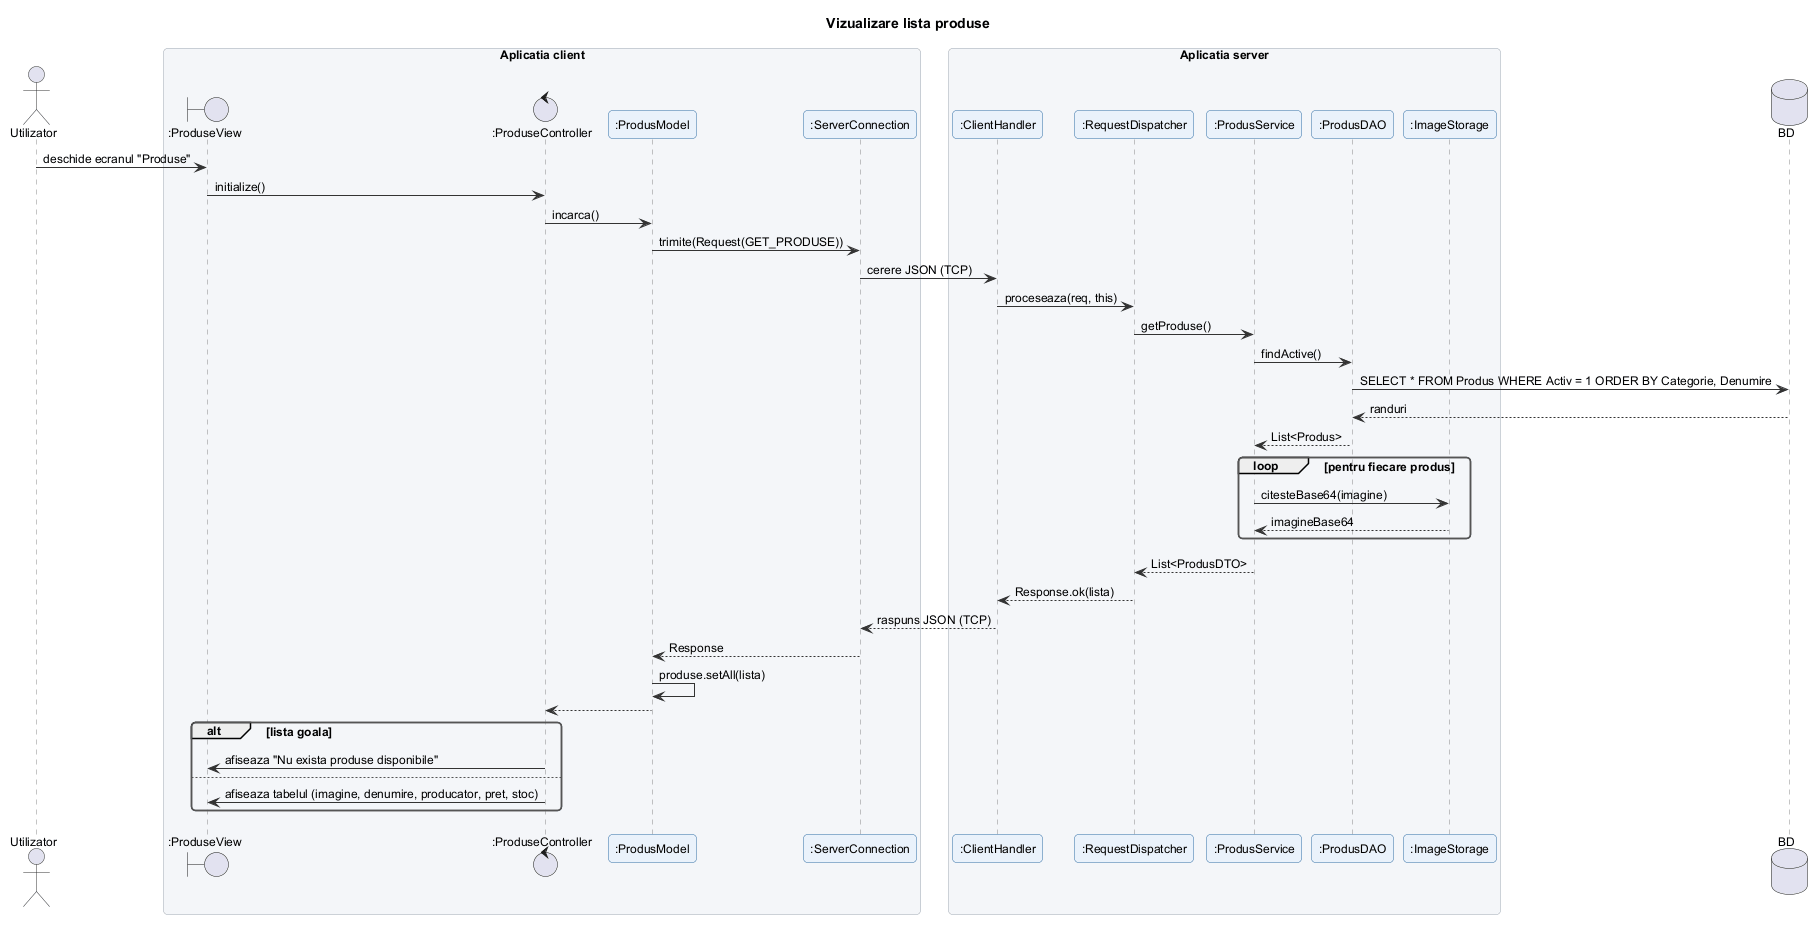

The diagram above was rendered by PlantUML. Its source (embedded in the PNG):
@startuml vizualizare_lista_produse
!include ../_stil.iuml
title Vizualizare lista produse

actor Utilizator
box "Aplicatia client"
boundary ":ProduseView" as V
control ":ProduseController" as C
participant ":ProdusModel" as M
participant ":ServerConnection" as SC
end box
box "Aplicatia server"
participant ":ClientHandler" as CH
participant ":RequestDispatcher" as RD
participant ":ProdusService" as S
participant ":ProdusDAO" as D
participant ":ImageStorage" as IS
end box
database "BD" as DB

Utilizator -> V : deschide ecranul "Produse"
V -> C : initialize()
C -> M : incarca()
M -> SC : trimite(Request(GET_PRODUSE))
SC -> CH : cerere JSON (TCP)
CH -> RD : proceseaza(req, this)
RD -> S : getProduse()
S -> D : findActive()
D -> DB : SELECT * FROM Produs WHERE Activ = 1 ORDER BY Categorie, Denumire
DB --> D : randuri
D --> S : List<Produs>
loop pentru fiecare produs
  S -> IS : citesteBase64(imagine)
  IS --> S : imagineBase64
end
S --> RD : List<ProdusDTO>
RD --> CH : Response.ok(lista)
CH --> SC : raspuns JSON (TCP)
SC --> M : Response
M -> M : produse.setAll(lista)
M --> C
alt lista goala
  C -> V : afiseaza "Nu exista produse disponibile"
else
  C -> V : afiseaza tabelul (imagine, denumire, producator, pret, stoc)
end
@enduml